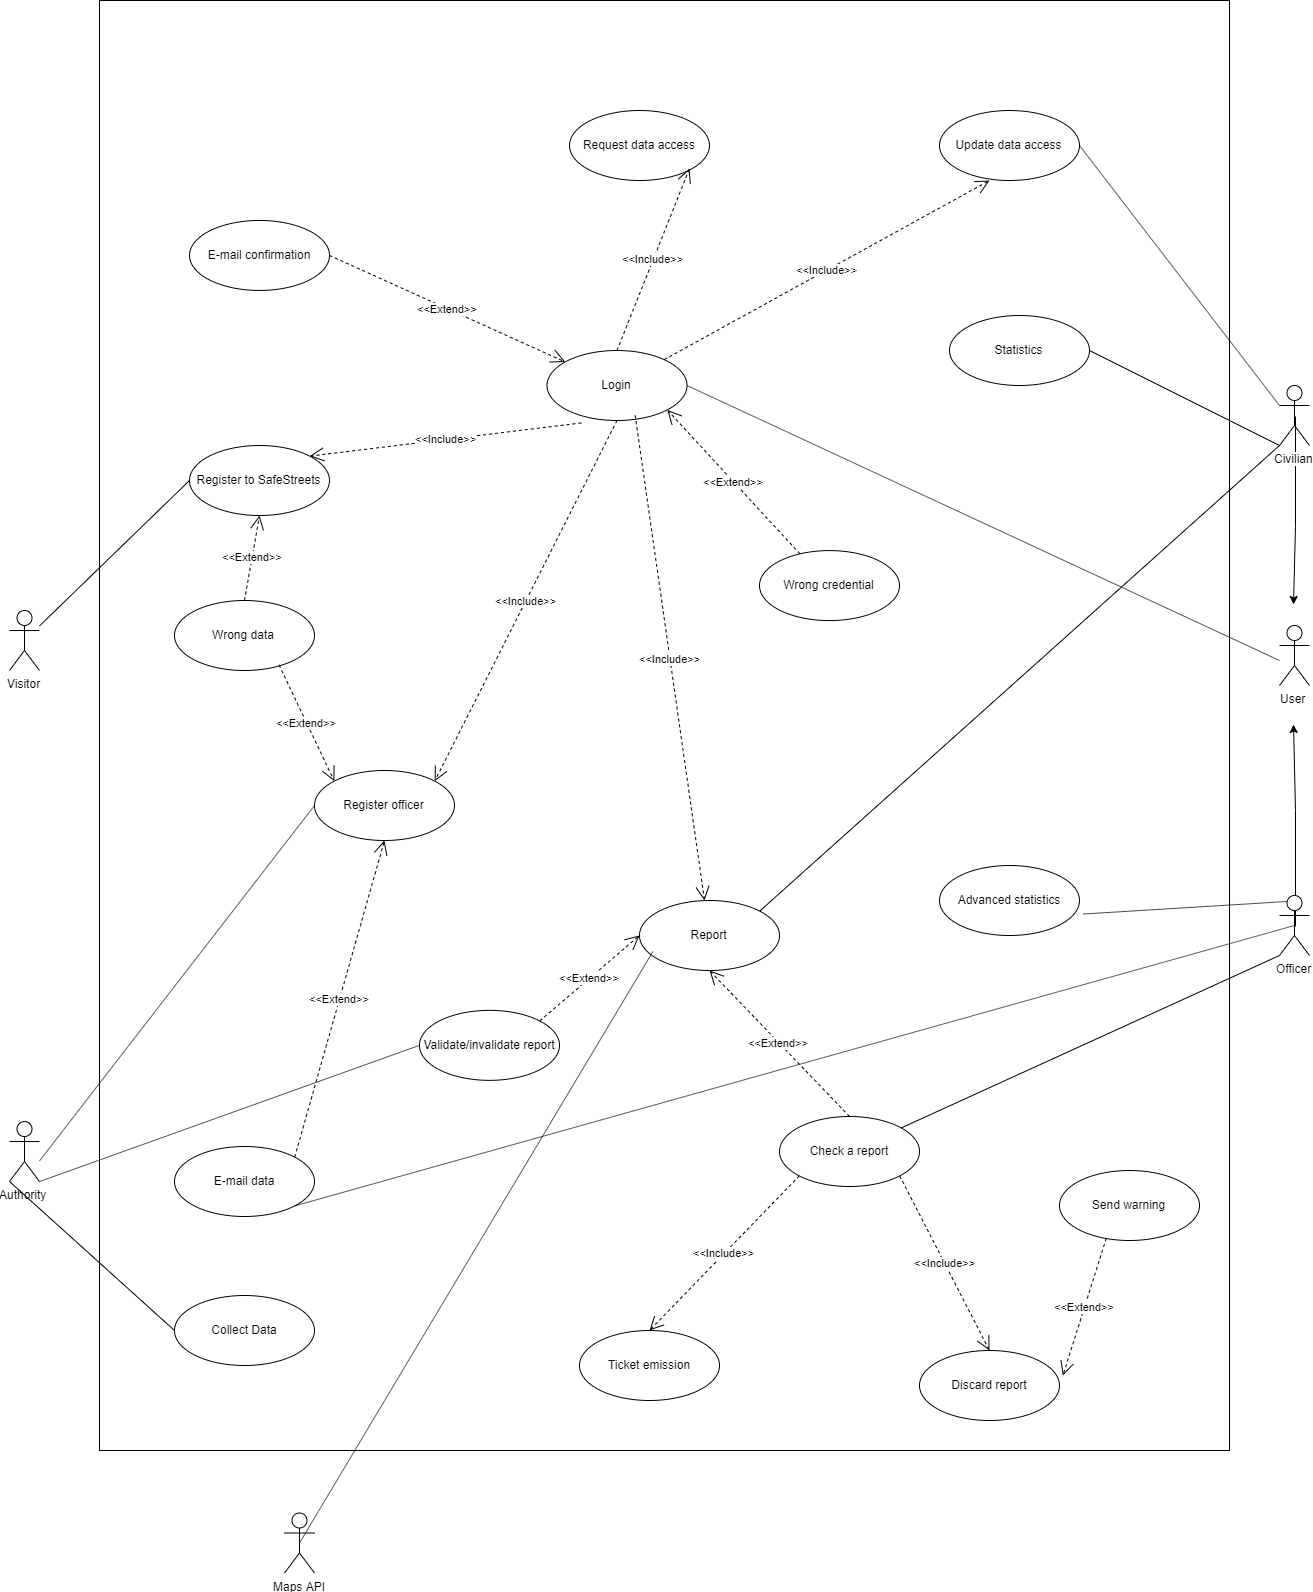

The diagram above was exported from draw.io. Its source (the exported page's mxGraphModel, read from the mxfile embedded in the PNG):
<mxGraphModel dx="2604" dy="1520" grid="1" gridSize="10" guides="1" tooltips="1" connect="1" arrows="1" fold="1" page="0" pageScale="1" pageWidth="1169" pageHeight="827" math="0" shadow="0">
  <root>
    <mxCell id="0" />
    <mxCell id="1" parent="0" />
    <mxCell id="cfeJm3XzJib55-3z4T8d-2" value="" style="rounded=0;whiteSpace=wrap;html=1;" parent="1" vertex="1">
      <mxGeometry x="-60" y="-220" width="1130" height="1450" as="geometry" />
    </mxCell>
    <mxCell id="cfeJm3XzJib55-3z4T8d-3" value="Visitor" style="shape=umlActor;verticalLabelPosition=bottom;labelBackgroundColor=#ffffff;verticalAlign=top;html=1;" parent="1" vertex="1">
      <mxGeometry x="-150" y="390" width="30" height="60" as="geometry" />
    </mxCell>
    <mxCell id="cfeJm3XzJib55-3z4T8d-4" value="Register to SafeStreets" style="ellipse;whiteSpace=wrap;html=1;" parent="1" vertex="1">
      <mxGeometry x="30" y="225" width="140" height="70" as="geometry" />
    </mxCell>
    <mxCell id="cfeJm3XzJib55-3z4T8d-5" value="Authority&lt;br&gt;" style="shape=umlActor;verticalLabelPosition=bottom;labelBackgroundColor=#ffffff;verticalAlign=top;html=1;" parent="1" vertex="1">
      <mxGeometry x="-150" y="901.0416666666667" width="30" height="60" as="geometry" />
    </mxCell>
    <mxCell id="cfeJm3XzJib55-3z4T8d-6" value="Register officer" style="ellipse;whiteSpace=wrap;html=1;" parent="1" vertex="1">
      <mxGeometry x="155" y="550" width="140" height="70" as="geometry" />
    </mxCell>
    <mxCell id="cfeJm3XzJib55-3z4T8d-7" value="Login" style="ellipse;whiteSpace=wrap;html=1;" parent="1" vertex="1">
      <mxGeometry x="387.5" y="130" width="140" height="70" as="geometry" />
    </mxCell>
    <mxCell id="cfeJm3XzJib55-3z4T8d-8" value="&amp;lt;&amp;lt;Extend&amp;gt;&amp;gt;" style="endArrow=open;endSize=12;dashed=1;html=1;entryX=1;entryY=1;entryDx=0;entryDy=0;" parent="1" source="cfeJm3XzJib55-3z4T8d-11" target="cfeJm3XzJib55-3z4T8d-7" edge="1">
      <mxGeometry width="160" relative="1" as="geometry">
        <mxPoint x="758.5" y="285.2368421052631" as="sourcePoint" />
        <mxPoint x="661.8499966393854" y="347.0191985589611" as="targetPoint" />
      </mxGeometry>
    </mxCell>
    <mxCell id="cfeJm3XzJib55-3z4T8d-9" value="&amp;lt;&amp;lt;Include&amp;gt;&amp;gt;&lt;br&gt;" style="endArrow=open;endSize=12;dashed=1;html=1;entryX=1;entryY=0;entryDx=0;entryDy=0;exitX=0.246;exitY=1.035;exitDx=0;exitDy=0;exitPerimeter=0;" parent="1" source="cfeJm3XzJib55-3z4T8d-7" target="cfeJm3XzJib55-3z4T8d-4" edge="1">
      <mxGeometry width="160" relative="1" as="geometry">
        <mxPoint x="490" y="100" as="sourcePoint" />
        <mxPoint x="497.3600000000001" y="410.1833333333334" as="targetPoint" />
      </mxGeometry>
    </mxCell>
    <mxCell id="cfeJm3XzJib55-3z4T8d-10" value="&amp;lt;&amp;lt;Include&amp;gt;&amp;gt;&lt;br&gt;" style="endArrow=open;endSize=12;dashed=1;html=1;entryX=1;entryY=0;entryDx=0;entryDy=0;exitX=0.5;exitY=1;exitDx=0;exitDy=0;" parent="1" source="cfeJm3XzJib55-3z4T8d-7" target="cfeJm3XzJib55-3z4T8d-6" edge="1">
      <mxGeometry width="160" relative="1" as="geometry">
        <mxPoint x="570" y="210" as="sourcePoint" />
        <mxPoint x="577.3600000000001" y="520.1833333333334" as="targetPoint" />
      </mxGeometry>
    </mxCell>
    <mxCell id="cfeJm3XzJib55-3z4T8d-11" value="Wrong credential" style="ellipse;whiteSpace=wrap;html=1;" parent="1" vertex="1">
      <mxGeometry x="600" y="330.09375" width="140" height="70" as="geometry" />
    </mxCell>
    <mxCell id="cfeJm3XzJib55-3z4T8d-15" value="E-mail confirmation" style="ellipse;whiteSpace=wrap;html=1;" parent="1" vertex="1">
      <mxGeometry x="30" y="-0.05263157894739834" width="140" height="70" as="geometry" />
    </mxCell>
    <mxCell id="cfeJm3XzJib55-3z4T8d-16" value="&amp;lt;&amp;lt;Extend&amp;gt;&amp;gt;" style="endArrow=open;endSize=12;dashed=1;html=1;exitX=1;exitY=0.5;exitDx=0;exitDy=0;" parent="1" source="cfeJm3XzJib55-3z4T8d-15" target="cfeJm3XzJib55-3z4T8d-7" edge="1">
      <mxGeometry width="160" relative="1" as="geometry">
        <mxPoint x="369.99747468305895" y="89.24873734152925" as="sourcePoint" />
        <mxPoint x="509" y="174.73684210526312" as="targetPoint" />
      </mxGeometry>
    </mxCell>
    <mxCell id="cfeJm3XzJib55-3z4T8d-17" value="" style="endArrow=none;html=1;entryX=0;entryY=0.5;entryDx=0;entryDy=0;" parent="1" source="cfeJm3XzJib55-3z4T8d-3" target="cfeJm3XzJib55-3z4T8d-4" edge="1">
      <mxGeometry width="50" height="50" relative="1" as="geometry">
        <mxPoint x="-70" y="460" as="sourcePoint" />
        <mxPoint x="-20" y="410" as="targetPoint" />
      </mxGeometry>
    </mxCell>
    <mxCell id="cfeJm3XzJib55-3z4T8d-18" value="" style="endArrow=none;html=1;entryX=0;entryY=0.5;entryDx=0;entryDy=0;" parent="1" target="cfeJm3XzJib55-3z4T8d-6" edge="1">
      <mxGeometry width="50" height="50" relative="1" as="geometry">
        <mxPoint x="-120" y="940.4156626506024" as="sourcePoint" />
        <mxPoint x="280.000000000005" y="911.5" as="targetPoint" />
      </mxGeometry>
    </mxCell>
    <mxCell id="cfeJm3XzJib55-3z4T8d-20" value="User&lt;br&gt;" style="shape=umlActor;verticalLabelPosition=bottom;labelBackgroundColor=#ffffff;verticalAlign=top;html=1;" parent="1" vertex="1">
      <mxGeometry x="1120" y="405" width="30" height="60" as="geometry" />
    </mxCell>
    <mxCell id="cfeJm3XzJib55-3z4T8d-21" style="edgeStyle=orthogonalEdgeStyle;rounded=0;orthogonalLoop=1;jettySize=auto;html=1;exitX=0.5;exitY=0.5;exitDx=0;exitDy=0;exitPerimeter=0;" parent="1" source="cfeJm3XzJib55-3z4T8d-22" edge="1">
      <mxGeometry relative="1" as="geometry">
        <mxPoint x="1134.5" y="504.5" as="targetPoint" />
        <Array as="points">
          <mxPoint x="1135" y="590" />
          <mxPoint x="1134" y="590" />
        </Array>
      </mxGeometry>
    </mxCell>
    <mxCell id="cfeJm3XzJib55-3z4T8d-22" value="Officer" style="shape=umlActor;verticalLabelPosition=bottom;labelBackgroundColor=#ffffff;verticalAlign=top;html=1;" parent="1" vertex="1">
      <mxGeometry x="1120" y="675" width="30" height="60" as="geometry" />
    </mxCell>
    <mxCell id="cfeJm3XzJib55-3z4T8d-23" style="edgeStyle=orthogonalEdgeStyle;rounded=0;orthogonalLoop=1;jettySize=auto;html=1;exitX=0.5;exitY=0.5;exitDx=0;exitDy=0;exitPerimeter=0;" parent="1" source="cfeJm3XzJib55-3z4T8d-24" edge="1">
      <mxGeometry relative="1" as="geometry">
        <mxPoint x="1134.5" y="384.5" as="targetPoint" />
        <Array as="points">
          <mxPoint x="1135" y="305" />
          <mxPoint x="1134" y="305" />
        </Array>
      </mxGeometry>
    </mxCell>
    <mxCell id="cfeJm3XzJib55-3z4T8d-24" value="Civilian" style="shape=umlActor;verticalLabelPosition=bottom;labelBackgroundColor=#ffffff;verticalAlign=top;html=1;" parent="1" vertex="1">
      <mxGeometry x="1120" y="165" width="30" height="60" as="geometry" />
    </mxCell>
    <mxCell id="cfeJm3XzJib55-3z4T8d-25" value="" style="endArrow=none;html=1;exitX=1;exitY=0.5;exitDx=0;exitDy=0;" parent="1" source="cfeJm3XzJib55-3z4T8d-7" edge="1">
      <mxGeometry width="50" height="50" relative="1" as="geometry">
        <mxPoint x="990" y="500" as="sourcePoint" />
        <mxPoint x="1120" y="440" as="targetPoint" />
      </mxGeometry>
    </mxCell>
    <mxCell id="cfeJm3XzJib55-3z4T8d-26" value="Report" style="ellipse;whiteSpace=wrap;html=1;" parent="1" vertex="1">
      <mxGeometry x="480" y="680" width="140" height="70" as="geometry" />
    </mxCell>
    <mxCell id="cfeJm3XzJib55-3z4T8d-27" value="Check a report" style="ellipse;whiteSpace=wrap;html=1;" parent="1" vertex="1">
      <mxGeometry x="620" y="896" width="140" height="70" as="geometry" />
    </mxCell>
    <mxCell id="cfeJm3XzJib55-3z4T8d-28" value="Ticket emission" style="ellipse;whiteSpace=wrap;html=1;" parent="1" vertex="1">
      <mxGeometry x="420" y="1110" width="140" height="70" as="geometry" />
    </mxCell>
    <mxCell id="cfeJm3XzJib55-3z4T8d-29" value="&amp;lt;&amp;lt;Include&amp;gt;&amp;gt;&lt;br&gt;" style="endArrow=open;endSize=12;dashed=1;html=1;exitX=0.63;exitY=0.928;exitDx=0;exitDy=0;exitPerimeter=0;" parent="1" source="cfeJm3XzJib55-3z4T8d-7" target="cfeJm3XzJib55-3z4T8d-26" edge="1">
      <mxGeometry width="160" relative="1" as="geometry">
        <mxPoint x="690" y="185" as="sourcePoint" />
        <mxPoint x="420.0051006962658" y="946.507705781421" as="targetPoint" />
      </mxGeometry>
    </mxCell>
    <mxCell id="cfeJm3XzJib55-3z4T8d-31" value="&amp;lt;&amp;lt;Extend&amp;gt;&amp;gt;" style="endArrow=open;endSize=12;dashed=1;html=1;exitX=0.5;exitY=0;exitDx=0;exitDy=0;entryX=0.5;entryY=1;entryDx=0;entryDy=0;" parent="1" source="cfeJm3XzJib55-3z4T8d-27" target="cfeJm3XzJib55-3z4T8d-26" edge="1">
      <mxGeometry width="160" relative="1" as="geometry">
        <mxPoint x="710" y="996.0902255639096" as="sourcePoint" />
        <mxPoint x="931.8784431817448" y="969.196637259301" as="targetPoint" />
      </mxGeometry>
    </mxCell>
    <mxCell id="cfeJm3XzJib55-3z4T8d-33" value="Discard report" style="ellipse;whiteSpace=wrap;html=1;" parent="1" vertex="1">
      <mxGeometry x="760" y="1130" width="140" height="70" as="geometry" />
    </mxCell>
    <mxCell id="cfeJm3XzJib55-3z4T8d-35" value="Request data access" style="ellipse;whiteSpace=wrap;html=1;" parent="1" vertex="1">
      <mxGeometry x="410" y="-110" width="140" height="70" as="geometry" />
    </mxCell>
    <mxCell id="cfeJm3XzJib55-3z4T8d-36" value="&amp;lt;&amp;lt;Include&amp;gt;&amp;gt;&lt;br&gt;" style="endArrow=open;endSize=12;dashed=1;html=1;entryX=1;entryY=0;entryDx=0;entryDy=0;exitX=0.5;exitY=0;exitDx=0;exitDy=0;" parent="1" source="cfeJm3XzJib55-3z4T8d-7" edge="1">
      <mxGeometry width="160" relative="1" as="geometry">
        <mxPoint x="774.44" y="-240.05000000000018" as="sourcePoint" />
        <mxPoint x="530.0051006962658" y="-51.992294218579445" as="targetPoint" />
      </mxGeometry>
    </mxCell>
    <mxCell id="cfeJm3XzJib55-3z4T8d-37" value="Update data access" style="ellipse;whiteSpace=wrap;html=1;" parent="1" vertex="1">
      <mxGeometry x="780" y="-110" width="140" height="70" as="geometry" />
    </mxCell>
    <mxCell id="cfeJm3XzJib55-3z4T8d-38" value="&amp;lt;&amp;lt;Include&amp;gt;&amp;gt;&lt;br&gt;" style="endArrow=open;endSize=12;dashed=1;html=1;entryX=1;entryY=0;entryDx=0;entryDy=0;" parent="1" source="cfeJm3XzJib55-3z4T8d-7" edge="1">
      <mxGeometry width="160" relative="1" as="geometry">
        <mxPoint x="980" y="117" as="sourcePoint" />
        <mxPoint x="830.0051006962658" y="-39.992294218579445" as="targetPoint" />
      </mxGeometry>
    </mxCell>
    <mxCell id="cfeJm3XzJib55-3z4T8d-39" value="" style="endArrow=none;html=1;entryX=0;entryY=1;entryDx=0;entryDy=0;entryPerimeter=0;" parent="1" source="cfeJm3XzJib55-3z4T8d-27" target="cfeJm3XzJib55-3z4T8d-22" edge="1">
      <mxGeometry width="50" height="50" relative="1" as="geometry">
        <mxPoint x="970" y="900" as="sourcePoint" />
        <mxPoint x="1020" y="850" as="targetPoint" />
      </mxGeometry>
    </mxCell>
    <mxCell id="cfeJm3XzJib55-3z4T8d-40" value="Send warning" style="ellipse;whiteSpace=wrap;html=1;" parent="1" vertex="1">
      <mxGeometry x="900" y="950" width="140" height="70" as="geometry" />
    </mxCell>
    <mxCell id="cfeJm3XzJib55-3z4T8d-41" value="&amp;lt;&amp;lt;Extend&amp;gt;&amp;gt;" style="endArrow=open;endSize=12;dashed=1;html=1;exitX=0.334;exitY=0.97;exitDx=0;exitDy=0;entryX=1.024;entryY=0.359;entryDx=0;entryDy=0;entryPerimeter=0;exitPerimeter=0;" parent="1" source="cfeJm3XzJib55-3z4T8d-40" target="cfeJm3XzJib55-3z4T8d-33" edge="1">
      <mxGeometry width="160" relative="1" as="geometry">
        <mxPoint x="962" y="1101.0902255639098" as="sourcePoint" />
        <mxPoint x="877.7000000000003" y="956.1100000000001" as="targetPoint" />
      </mxGeometry>
    </mxCell>
    <mxCell id="cfeJm3XzJib55-3z4T8d-42" value="Statistics" style="ellipse;whiteSpace=wrap;html=1;" parent="1" vertex="1">
      <mxGeometry x="790" y="95" width="140" height="70" as="geometry" />
    </mxCell>
    <mxCell id="cfeJm3XzJib55-3z4T8d-43" value="Advanced statistics" style="ellipse;whiteSpace=wrap;html=1;" parent="1" vertex="1">
      <mxGeometry x="780" y="645" width="140" height="70" as="geometry" />
    </mxCell>
    <mxCell id="cfeJm3XzJib55-3z4T8d-45" value="" style="endArrow=none;html=1;exitX=1;exitY=0.5;exitDx=0;exitDy=0;entryX=0;entryY=1;entryDx=0;entryDy=0;entryPerimeter=0;" parent="1" source="cfeJm3XzJib55-3z4T8d-42" target="cfeJm3XzJib55-3z4T8d-24" edge="1">
      <mxGeometry width="50" height="50" relative="1" as="geometry">
        <mxPoint x="980" y="530" as="sourcePoint" />
        <mxPoint x="1030" y="480" as="targetPoint" />
      </mxGeometry>
    </mxCell>
    <mxCell id="cfeJm3XzJib55-3z4T8d-46" value="" style="endArrow=none;html=1;entryX=0.25;entryY=0.1;entryDx=0;entryDy=0;entryPerimeter=0;exitX=1.028;exitY=0.693;exitDx=0;exitDy=0;exitPerimeter=0;" parent="1" source="cfeJm3XzJib55-3z4T8d-43" target="cfeJm3XzJib55-3z4T8d-22" edge="1">
      <mxGeometry width="50" height="50" relative="1" as="geometry">
        <mxPoint x="970" y="710" as="sourcePoint" />
        <mxPoint x="1020" y="660" as="targetPoint" />
      </mxGeometry>
    </mxCell>
    <mxCell id="cfeJm3XzJib55-3z4T8d-47" value="Maps API" style="shape=umlActor;verticalLabelPosition=bottom;labelBackgroundColor=#ffffff;verticalAlign=top;html=1;" parent="1" vertex="1">
      <mxGeometry x="125" y="1292.5" width="30" height="60" as="geometry" />
    </mxCell>
    <mxCell id="cfeJm3XzJib55-3z4T8d-48" value="" style="endArrow=none;html=1;exitX=0.5;exitY=0.5;exitDx=0;exitDy=0;exitPerimeter=0;entryX=0.096;entryY=0.729;entryDx=0;entryDy=0;entryPerimeter=0;" parent="1" source="cfeJm3XzJib55-3z4T8d-47" target="cfeJm3XzJib55-3z4T8d-26" edge="1">
      <mxGeometry width="50" height="50" relative="1" as="geometry">
        <mxPoint x="280" y="1320" as="sourcePoint" />
        <mxPoint x="330" y="1270" as="targetPoint" />
      </mxGeometry>
    </mxCell>
    <mxCell id="mDFyJwNQJLjcvOhkXt5k-1" value="E-mail data" style="ellipse;whiteSpace=wrap;html=1;" parent="1" vertex="1">
      <mxGeometry x="15" y="926" width="140" height="70" as="geometry" />
    </mxCell>
    <mxCell id="mDFyJwNQJLjcvOhkXt5k-2" value="&amp;lt;&amp;lt;Extend&amp;gt;&amp;gt;" style="endArrow=open;endSize=12;dashed=1;html=1;exitX=1;exitY=0;exitDx=0;exitDy=0;entryX=0.5;entryY=1;entryDx=0;entryDy=0;" parent="1" source="mDFyJwNQJLjcvOhkXt5k-1" target="cfeJm3XzJib55-3z4T8d-6" edge="1">
      <mxGeometry width="160" relative="1" as="geometry">
        <mxPoint x="295" y="931" as="sourcePoint" />
        <mxPoint x="155" y="785" as="targetPoint" />
      </mxGeometry>
    </mxCell>
    <mxCell id="mDFyJwNQJLjcvOhkXt5k-3" value="" style="endArrow=none;html=1;entryX=0.5;entryY=0.5;entryDx=0;entryDy=0;entryPerimeter=0;exitX=1;exitY=1;exitDx=0;exitDy=0;" parent="1" source="mDFyJwNQJLjcvOhkXt5k-1" target="cfeJm3XzJib55-3z4T8d-22" edge="1">
      <mxGeometry width="50" height="50" relative="1" as="geometry">
        <mxPoint x="549.6596197011577" y="908.5834804254407" as="sourcePoint" />
        <mxPoint x="930.5" y="715.11797752809" as="targetPoint" />
      </mxGeometry>
    </mxCell>
    <mxCell id="mDFyJwNQJLjcvOhkXt5k-4" value="Wrong data" style="ellipse;whiteSpace=wrap;html=1;" parent="1" vertex="1">
      <mxGeometry x="15" y="380" width="140" height="70" as="geometry" />
    </mxCell>
    <mxCell id="mDFyJwNQJLjcvOhkXt5k-5" value="&amp;lt;&amp;lt;Extend&amp;gt;&amp;gt;" style="endArrow=open;endSize=12;dashed=1;html=1;exitX=0.5;exitY=0;exitDx=0;exitDy=0;entryX=0.5;entryY=1;entryDx=0;entryDy=0;" parent="1" source="mDFyJwNQJLjcvOhkXt5k-4" target="cfeJm3XzJib55-3z4T8d-4" edge="1">
      <mxGeometry width="160" relative="1" as="geometry">
        <mxPoint x="219.91870674094048" y="656.4636865171647" as="sourcePoint" />
        <mxPoint x="240" y="520" as="targetPoint" />
      </mxGeometry>
    </mxCell>
    <mxCell id="mDFyJwNQJLjcvOhkXt5k-6" value="&amp;lt;&amp;lt;Extend&amp;gt;&amp;gt;" style="endArrow=open;endSize=12;dashed=1;html=1;exitX=0.747;exitY=0.921;exitDx=0;exitDy=0;entryX=0;entryY=0;entryDx=0;entryDy=0;exitPerimeter=0;" parent="1" source="mDFyJwNQJLjcvOhkXt5k-4" target="cfeJm3XzJib55-3z4T8d-6" edge="1">
      <mxGeometry width="160" relative="1" as="geometry">
        <mxPoint x="29.91870674094048" y="803.4636865171647" as="sourcePoint" />
        <mxPoint x="50" y="667" as="targetPoint" />
      </mxGeometry>
    </mxCell>
    <mxCell id="mDFyJwNQJLjcvOhkXt5k-7" value="&amp;lt;&amp;lt;Include&amp;gt;&amp;gt;&lt;br&gt;" style="endArrow=open;endSize=12;dashed=1;html=1;exitX=1;exitY=1;exitDx=0;exitDy=0;entryX=0.5;entryY=0;entryDx=0;entryDy=0;" parent="1" source="cfeJm3XzJib55-3z4T8d-27" target="cfeJm3XzJib55-3z4T8d-33" edge="1">
      <mxGeometry width="160" relative="1" as="geometry">
        <mxPoint x="963.6999999999998" y="489.96000000000004" as="sourcePoint" />
        <mxPoint x="1040.1013296658152" y="980.1042468254168" as="targetPoint" />
      </mxGeometry>
    </mxCell>
    <mxCell id="mDFyJwNQJLjcvOhkXt5k-8" value="&amp;lt;&amp;lt;Include&amp;gt;&amp;gt;&lt;br&gt;" style="endArrow=open;endSize=12;dashed=1;html=1;exitX=0;exitY=1;exitDx=0;exitDy=0;entryX=0.5;entryY=0;entryDx=0;entryDy=0;" parent="1" source="cfeJm3XzJib55-3z4T8d-27" target="cfeJm3XzJib55-3z4T8d-28" edge="1">
      <mxGeometry width="160" relative="1" as="geometry">
        <mxPoint x="505.1999999999998" y="549.96" as="sourcePoint" />
        <mxPoint x="581.6013296658152" y="1040.1042468254168" as="targetPoint" />
      </mxGeometry>
    </mxCell>
    <mxCell id="mDFyJwNQJLjcvOhkXt5k-9" value="Validate/invalidate report" style="ellipse;whiteSpace=wrap;html=1;" parent="1" vertex="1">
      <mxGeometry x="260" y="789.8529411764707" width="140" height="70" as="geometry" />
    </mxCell>
    <mxCell id="mDFyJwNQJLjcvOhkXt5k-10" value="&amp;lt;&amp;lt;Extend&amp;gt;&amp;gt;" style="endArrow=open;endSize=12;dashed=1;html=1;exitX=1;exitY=0;exitDx=0;exitDy=0;entryX=0;entryY=0.5;entryDx=0;entryDy=0;" parent="1" source="mDFyJwNQJLjcvOhkXt5k-9" target="cfeJm3XzJib55-3z4T8d-26" edge="1">
      <mxGeometry width="160" relative="1" as="geometry">
        <mxPoint x="129.57999999999993" y="679.4700000000003" as="sourcePoint" />
        <mxPoint x="277.5812932590595" y="655.4636865171649" as="targetPoint" />
      </mxGeometry>
    </mxCell>
    <mxCell id="mDFyJwNQJLjcvOhkXt5k-11" value="" style="endArrow=none;html=1;entryX=0;entryY=0.5;entryDx=0;entryDy=0;exitX=1;exitY=1;exitDx=0;exitDy=0;exitPerimeter=0;" parent="1" source="cfeJm3XzJib55-3z4T8d-5" target="mDFyJwNQJLjcvOhkXt5k-9" edge="1">
      <mxGeometry width="50" height="50" relative="1" as="geometry">
        <mxPoint x="-110" y="950.4156626506024" as="sourcePoint" />
        <mxPoint x="257.5" y="680" as="targetPoint" />
      </mxGeometry>
    </mxCell>
    <mxCell id="qr0GfXeut4xw3ozocFh5-1" value="Collect Data" style="ellipse;whiteSpace=wrap;html=1;" parent="1" vertex="1">
      <mxGeometry x="15" y="1075" width="140" height="70" as="geometry" />
    </mxCell>
    <mxCell id="qr0GfXeut4xw3ozocFh5-2" value="" style="endArrow=none;html=1;entryX=0;entryY=0.5;entryDx=0;entryDy=0;exitX=0;exitY=1;exitDx=0;exitDy=0;exitPerimeter=0;" parent="1" source="cfeJm3XzJib55-3z4T8d-5" target="qr0GfXeut4xw3ozocFh5-1" edge="1">
      <mxGeometry width="50" height="50" relative="1" as="geometry">
        <mxPoint x="-110" y="971.041666666667" as="sourcePoint" />
        <mxPoint x="269.9999999999941" y="834.8529411764707" as="targetPoint" />
      </mxGeometry>
    </mxCell>
    <mxCell id="Gj_mNx7YgAufyLDkXlwk-1" value="" style="endArrow=none;html=1;exitX=1;exitY=0.5;exitDx=0;exitDy=0;entryX=0;entryY=0.3333333333333333;entryDx=0;entryDy=0;entryPerimeter=0;" edge="1" parent="1" source="cfeJm3XzJib55-3z4T8d-37" target="cfeJm3XzJib55-3z4T8d-24">
      <mxGeometry width="50" height="50" relative="1" as="geometry">
        <mxPoint x="890.0000000000068" y="-40" as="sourcePoint" />
        <mxPoint x="1490" y="240.00000000000023" as="targetPoint" />
      </mxGeometry>
    </mxCell>
    <mxCell id="Gj_mNx7YgAufyLDkXlwk-2" value="" style="endArrow=none;html=1;exitX=1;exitY=0;exitDx=0;exitDy=0;entryX=0;entryY=1;entryDx=0;entryDy=0;entryPerimeter=0;" edge="1" parent="1" source="cfeJm3XzJib55-3z4T8d-26" target="cfeJm3XzJib55-3z4T8d-24">
      <mxGeometry width="50" height="50" relative="1" as="geometry">
        <mxPoint x="920" y="195" as="sourcePoint" />
        <mxPoint x="1110" y="290" as="targetPoint" />
      </mxGeometry>
    </mxCell>
  </root>
</mxGraphModel>